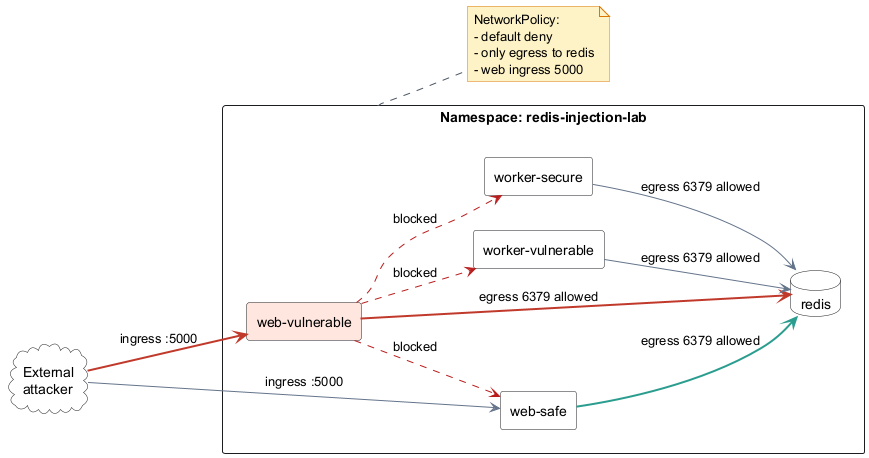

The diagram above was rendered by PlantUML. Its source (embedded in the PNG):
@startuml
left to right direction
skinparam backgroundColor transparent
skinparam shadowing false
skinparam componentStyle rectangle
skinparam ArrowColor #4b5563
skinparam ComponentBorderColor #1c1d20
skinparam ComponentBackgroundColor #ffffff
skinparam DatabaseBorderColor #1c1d20
skinparam DatabaseBackgroundColor #ffffff
skinparam CloudBorderColor #1c1d20
skinparam CloudBackgroundColor #ffffff
skinparam RectangleBorderColor #1c1d20
skinparam RectangleBackgroundColor #ffffff
skinparam NoteBackgroundColor #fef3c7
skinparam NoteBorderColor #d97706

cloud "External\nattacker" as attacker

rectangle "Namespace: redis-injection-lab" as ns {
  component "web-vulnerable" as web_vuln #ffe7e0
  component "web-safe" as web_safe
  database "redis" as redis
  component "worker-vulnerable" as worker_vuln
  component "worker-secure" as worker_secure
}

attacker -[#c0392b,thickness=2]-> web_vuln : ingress :5000
attacker -[#64748b,thickness=1]-> web_safe : ingress :5000

web_vuln -[#c0392b,thickness=2]-> redis : egress 6379 allowed
web_safe -[#2a9d8f,thickness=2]-> redis : egress 6379 allowed
worker_vuln -[#64748b,thickness=1]-> redis : egress 6379 allowed
worker_secure -[#64748b,thickness=1]-> redis : egress 6379 allowed

web_vuln -[#b91c1c,dashed]-> worker_vuln : blocked
web_vuln -[#b91c1c,dashed]-> worker_secure : blocked
web_vuln -[#b91c1c,dashed]-> web_safe : blocked

note right of ns
NetworkPolicy:
- default deny
- only egress to redis
- web ingress 5000
end note
@enduml